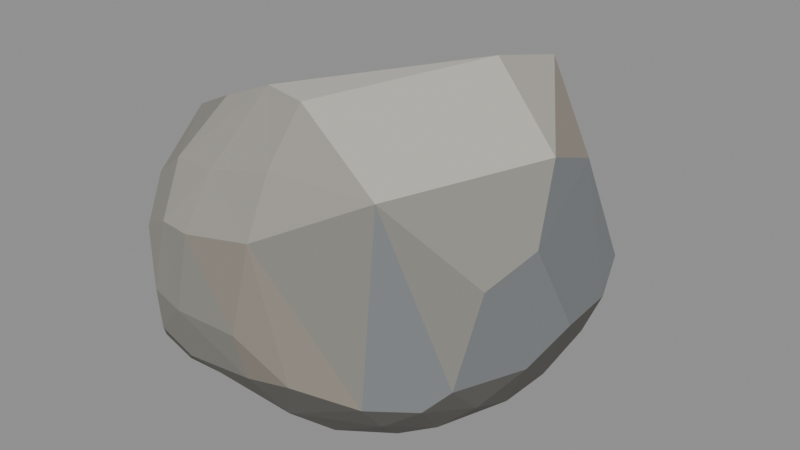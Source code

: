 # Source: rock-b.blend  (saved by Blender 5.2.44; exported with 4.5.12 LTS)
import bpy
from mathutils import Matrix  # noqa: F401  (used for matrix-valued properties, if any)

bpy.ops.wm.read_factory_settings(use_empty=True)
scene = bpy.context.scene
scene.name = 'Scene'

# ---- images (referenced by path relative to the original .blend; pixels are not part of the script)
import os
ASSET_DIR = os.environ.get("B2B_ASSET_DIR", "")  # directory of the original .blend (textures are referenced by path, not embedded)
HERE = os.path.dirname(os.path.abspath(__file__))  # packed textures are extracted next to this script under _unpacked/

def load_image(name, relpath, width, height, colorspace="sRGB"):
    """Load a texture the original file referenced (path relative to the .blend, or extracted next to this script)."""
    p = next((c for c in (os.path.join(HERE, relpath), os.path.join(ASSET_DIR, relpath)) if relpath and os.path.exists(c)), "")
    if p:
        img = bpy.data.images.load(p, check_existing=True)
        img.name = name
    else:  # same state as the original file: an image datablock whose file is absent (Cycles renders it pink)
        img = bpy.data.images.new(name, width, height)
        img.source = "FILE"
        img.filepath = "//" + (relpath or name)
    img.colorspace_settings.name = colorspace
    return img
img_stone_palette = load_image('stone_palette', '_unpacked/stone_palette.20a47947.png', 256, 256, 'sRGB')

# ---- materials (node trees are filled in below, after node groups)
mat_stone = bpy.data.materials.new('stone')
mat_stone.use_backface_culling = True

# ---- material node trees
mat_stone.use_nodes = True; mat_stone.node_tree.nodes.clear()
_N = mat_stone.node_tree.nodes; _L = mat_stone.node_tree.links
n0 = _N.new('ShaderNodeBsdfPrincipled'); n0.name = 'Principled BSDF'; n0.location = (-200, 100)
n0.inputs[2].default_value = 0.92
n0.inputs[10].default_value = 0.005
n1 = _N.new('ShaderNodeOutputMaterial'); n1.name = 'Material Output'; n1.location = (200, 100)
n2 = _N.new('ShaderNodeTexImage'); n2.name = 'Image Texture'; n2.location = (-320, 260)
n2.image = img_stone_palette
n2.interpolation = 'Closest'
_L.new(n0.outputs[0], n1.inputs[0])
_L.new(n2.outputs[0], n0.inputs[0])
n1.is_active_output = True

# ---- meshes
me_rock_b_boulder_001 = bpy.data.meshes.new('Rock_B_Boulder.001')
me_rock_b_boulder_001.from_pydata([(0.1934, 0.008507, 0.66), (0.3171, 0.1001, 0.4886), (-0.3485, -0.044, 0.4556), (-0.3742, -0.1385, 0.3662), (-0.3321, -0.3028, 0.31), (-0.3058, 0.2813, 0.3773), (-0.3384, -0.1879, -0.02129), (-0.3182, -0.08366, -0.05688), (0.09984, 0.2955, 0.5367), (-0.1951, -0.2286, -0.01083), (-0.07511, -0.2269, -0.02308), (-0.09366, -0.157, -0.05669), (-0.3183, -0.3063, 0.1033), (-0.2993, -0.3261, 0.2025), (-0.2747, 0.2666, 0.04873), (-0.3606, -0.2695, 0.05265), (0.3597, -0.106, 0.4167), (-0.2767, 0.197, -0.03215), (0.3391, -0.08616, 0.1825), (0.2557, 0.2463, 0.3257), (-0.334, -0.2621, 0.4017), (0.337, 0.1862, 0.2789), (-0.3003, -0.2643, 0.02139), (-0.2827, 0.1413, -0.05717), (-0.2791, -0.3095, 0.3392), (-0.2798, -0.2617, 0.4462), (-0.2006, 0.3362, 0.4055), (-0.2811, 0.3166, 0.1972), (-0.2286, -0.3362, 0.1897), (-0.2553, -0.2964, 0.06252), (-0.08849, -0.3091, 0.09306), (-0.01765, -0.2803, 0.03553), (-0.09038, -0.3334, 0.1915), (-0.2104, -0.3187, 0.3403), (-0.177, -0.2816, 0.4567), (-0.04005, -0.2788, 0.4938), (-0.1986, -0.212, 0.5637), (-0.09084, -0.2184, 0.6086), (-0.006242, -0.232, 0.6044), (-0.05773, -0.316, 0.372), (-0.1037, 0.1994, -0.01675), (-0.0135, 0.05114, -0.05644), (-0.1479, 0.2781, 0.04075), (-0.2427, 0.3071, 0.1313), (-0.246, 0.1577, -0.05576), (-0.2894, -0.1924, 0.521), (0.325, -0.01666, 0.5309), (0.03315, -0.2207, -0.01133), (-0.004855, -0.1513, -0.05515), (0.146, -0.1808, 0.01343), (0.1006, -0.138, -0.02642), (0.1362, -0.02485, -0.02639), (0.01749, -0.3133, 0.1229), (0.1561, -0.2333, 0.06342), (0.1426, -0.2694, 0.1097), (0.2386, -0.2324, 0.1306), (0.2342, 0.1075, 0.6451), (0.1509, -0.2397, 0.4802), (0.2197, -0.1647, 0.05341), (0.2014, -0.09512, 0.01676), (0.2358, 0.001766, 0.02932), (0.2856, -0.1454, 0.114), (0.2861, -0.05772, 0.07881), (0.2841, -0.2115, 0.1798), (0.3742, -0.01655, 0.2471), (0.05563, 0.1616, -0.02578), (0.05686, 0.2378, 0.003536), (0.143, 0.1066, -0.01564), (0.1394, 0.1719, 0.0007477), (0.2444, 0.1316, 0.05283), (0.1858, 0.2174, 0.04798), (0.3019, 0.02957, 0.09524), (0.3214, 0.1168, 0.1494), (0.3079, 0.176, 0.169), (0.3567, 0.1185, 0.2344), (0.04694, -0.05107, -0.05739), (0.3201, -0.1856, 0.3648)], [], [(9, 22, 6), (33, 32, 39), (43, 14, 27), (29, 30, 28), (30, 32, 28), (35, 38, 37), (56, 8, 0), (29, 9, 10), (13, 15, 12), (11, 9, 6), (14, 23, 3), (64, 16, 76), (63, 18, 76), (25, 34, 37), (44, 23, 17), (14, 42, 17), (43, 42, 14), (48, 50, 47), (51, 50, 75), (59, 50, 51), (31, 52, 30), (18, 63, 61), (52, 31, 54), (31, 47, 53), (46, 56, 0), (43, 27, 42), (8, 26, 2), (58, 55, 53), (59, 60, 62), (63, 55, 61), (62, 61, 58), (18, 61, 62), (44, 41, 7), (65, 41, 40), (66, 65, 40), (35, 37, 34), (2, 45, 36), (66, 68, 65), (42, 66, 40), (67, 60, 51), (69, 60, 67), (70, 73, 69), (71, 60, 69), (69, 72, 71), (72, 64, 71), (26, 8, 19), (45, 25, 36), (67, 41, 65), (39, 52, 54), (8, 1, 19), (74, 21, 1), (67, 75, 41), (15, 6, 22), (11, 7, 41), (8, 2, 37), (64, 74, 1), (46, 16, 1), (39, 34, 33), (66, 26, 19), (54, 55, 63), (24, 28, 33), (45, 2, 3), (28, 13, 12), (57, 39, 54), (9, 29, 22), (30, 29, 31), (31, 29, 10), (7, 23, 44), (33, 28, 32), (56, 1, 8), (25, 24, 34), (34, 24, 33), (45, 20, 25), (36, 25, 37), (18, 71, 64), (5, 27, 3), (57, 76, 16), (30, 52, 32), (24, 4, 13), (17, 40, 44), (40, 41, 44), (42, 40, 17), (39, 57, 35), (35, 57, 38), (57, 0, 38), (7, 6, 3), (27, 14, 3), (57, 16, 46), (23, 7, 3), (10, 47, 31), (11, 48, 10), (10, 48, 47), (75, 50, 48), (47, 50, 49), (50, 59, 49), (51, 60, 59), (73, 70, 19), (54, 31, 53), (26, 5, 2), (57, 46, 0), (73, 19, 21), (12, 15, 22), (75, 11, 41), (45, 3, 20), (4, 3, 15), (36, 37, 2), (12, 22, 29), (20, 4, 24), (0, 8, 37), (49, 53, 47), (59, 58, 49), (54, 53, 55), (26, 27, 5), (48, 11, 75), (27, 26, 42), (16, 64, 1), (13, 4, 15), (70, 66, 19), (29, 28, 12), (39, 35, 34), (6, 15, 3), (24, 13, 28), (42, 26, 66), (18, 64, 76), (49, 58, 53), (58, 61, 55), (59, 62, 58), (5, 3, 2), (11, 10, 9), (37, 38, 0), (32, 52, 39), (67, 51, 75), (68, 67, 65), (66, 70, 68), (68, 69, 67), (70, 69, 68), (1, 56, 46), (71, 62, 60), (69, 73, 72), (72, 74, 64), (73, 74, 72), (73, 21, 74), (6, 7, 11), (54, 63, 57), (14, 17, 23), (18, 62, 71), (20, 24, 25), (1, 21, 19), (4, 20, 3), (63, 76, 57)])
_uv = me_rock_b_boulder_001.uv_layers.new(name='UVMap')
_uv.uv.foreach_set('vector', [0.9375, 0.0625, 0.9375, 0.0625, 0.9375, 0.0625, 0.5625, 0.0625, 0.5625, 0.0625, 0.5625, 0.0625, 0.6875, 0.0625, 0.6875, 0.0625, 0.6875, 0.0625, 0.3125, 0.0625, 0.3125, 0.0625, 0.3125, 0.0625, 0.3125, 0.0625, 0.3125, 0.0625, 0.3125, 0.0625, 0.1875, 0.0625, 0.1875, 0.0625, 0.1875, 0.0625, 0.1875, 0.0625, 0.1875, 0.0625, 0.1875, 0.0625, 0.9375, 0.0625, 0.9375, 0.0625, 0.9375, 0.0625, 0.3125, 0.0625, 0.3125, 0.0625, 0.3125, 0.0625, 0.9375, 0.0625, 0.9375, 0.0625, 0.9375, 0.0625, 0.4375, 0.0625, 0.4375, 0.0625, 0.4375, 0.0625, 0.4375, 0.0625, 0.4375, 0.0625, 0.4375, 0.0625, 0.4375, 0.0625, 0.4375, 0.0625, 0.4375, 0.0625, 0.1875, 0.0625, 0.1875, 0.0625, 0.1875, 0.0625, 0.9375, 0.0625, 0.9375, 0.0625, 0.9375, 0.0625, 0.6875, 0.0625, 0.6875, 0.0625, 0.6875, 0.0625, 0.6875, 0.0625, 0.6875, 0.0625, 0.6875, 0.0625, 0.9375, 0.0625, 0.9375, 0.0625, 0.9375, 0.0625, 0.9375, 0.0625, 0.9375, 0.0625, 0.9375, 0.0625, 0.9375, 0.0625, 0.9375, 0.0625, 0.9375, 0.0625, 0.6875, 0.0625, 0.6875, 0.0625, 0.6875, 0.0625, 0.6875, 0.0625, 0.6875, 0.0625, 0.6875, 0.0625, 0.6875, 0.0625, 0.6875, 0.0625, 0.6875, 0.0625, 0.6875, 0.0625, 0.6875, 0.0625, 0.6875, 0.0625, 0.1875, 0.0625, 0.1875, 0.0625, 0.1875, 0.0625, 0.3125, 0.0625, 0.3125, 0.0625, 0.3125, 0.0625, 0.0625, 0.0625, 0.0625, 0.0625, 0.0625, 0.0625, 0.6875, 0.0625, 0.6875, 0.0625, 0.6875, 0.0625, 0.6875, 0.0625, 0.6875, 0.0625, 0.6875, 0.0625, 0.6875, 0.0625, 0.6875, 0.0625, 0.6875, 0.0625, 0.6875, 0.0625, 0.6875, 0.0625, 0.6875, 0.0625, 0.6875, 0.0625, 0.6875, 0.0625, 0.6875, 0.0625, 0.9375, 0.0625, 0.9375, 0.0625, 0.9375, 0.0625, 0.9375, 0.0625, 0.9375, 0.0625, 0.9375, 0.0625, 0.9375, 0.0625, 0.9375, 0.0625, 0.9375, 0.0625, 0.1875, 0.0625, 0.1875, 0.0625, 0.1875, 0.0625, 0.0625, 0.0625, 0.0625, 0.0625, 0.0625, 0.0625, 0.9375, 0.0625, 0.9375, 0.0625, 0.9375, 0.0625, 0.9375, 0.0625, 0.9375, 0.0625, 0.9375, 0.0625, 0.9375, 0.0625, 0.9375, 0.0625, 0.9375, 0.0625, 0.6875, 0.0625, 0.6875, 0.0625, 0.6875, 0.0625, 0.6875, 0.0625, 0.6875, 0.0625, 0.6875, 0.0625, 0.6875, 0.0625, 0.6875, 0.0625, 0.6875, 0.0625, 0.6875, 0.0625, 0.6875, 0.0625, 0.6875, 0.0625, 0.6875, 0.0625, 0.6875, 0.0625, 0.6875, 0.0625, 0.3125, 0.0625, 0.3125, 0.0625, 0.3125, 0.0625, 0.3125, 0.0625, 0.3125, 0.0625, 0.3125, 0.0625, 0.9375, 0.0625, 0.9375, 0.0625, 0.9375, 0.0625, 0.5625, 0.0625, 0.5625, 0.0625, 0.5625, 0.0625, 0.3125, 0.0625, 0.3125, 0.0625, 0.3125, 0.0625, 0.4375, 0.0625, 0.4375, 0.0625, 0.4375, 0.0625, 0.9375, 0.0625, 0.9375, 0.0625, 0.9375, 0.0625, 0.6875, 0.0625, 0.6875, 0.0625, 0.6875, 0.0625, 0.9375, 0.0625, 0.9375, 0.0625, 0.9375, 0.0625, 0.0625, 0.0625, 0.0625, 0.0625, 0.0625, 0.0625, 0.4375, 0.0625, 0.4375, 0.0625, 0.4375, 0.0625, 0.4375, 0.0625, 0.4375, 0.0625, 0.4375, 0.0625, 0.1875, 0.0625, 0.1875, 0.0625, 0.1875, 0.0625, 0.3125, 0.0625, 0.3125, 0.0625, 0.3125, 0.0625, 0.4375, 0.0625, 0.4375, 0.0625, 0.4375, 0.0625, 0.3125, 0.0625, 0.3125, 0.0625, 0.3125, 0.0625, 0.5625, 0.0625, 0.5625, 0.0625, 0.5625, 0.0625, 0.3125, 0.0625, 0.3125, 0.0625, 0.3125, 0.0625, 0.3125, 0.0625, 0.3125, 0.0625, 0.3125, 0.0625, 0.6875, 0.0625, 0.6875, 0.0625, 0.6875, 0.0625, 0.6875, 0.0625, 0.6875, 0.0625, 0.6875, 0.0625, 0.6875, 0.0625, 0.6875, 0.0625, 0.6875, 0.0625, 0.9375, 0.0625, 0.9375, 0.0625, 0.9375, 0.0625, 0.3125, 0.0625, 0.3125, 0.0625, 0.3125, 0.0625, 0.5625, 0.0625, 0.5625, 0.0625, 0.5625, 0.0625, 0.1875, 0.0625, 0.1875, 0.0625, 0.1875, 0.0625, 0.1875, 0.0625, 0.1875, 0.0625, 0.1875, 0.0625, 0.3125, 0.0625, 0.3125, 0.0625, 0.3125, 0.0625, 0.1875, 0.0625, 0.1875, 0.0625, 0.1875, 0.0625, 0.6875, 0.0625, 0.6875, 0.0625, 0.6875, 0.0625, 0.3125, 0.0625, 0.3125, 0.0625, 0.3125, 0.0625, 0.3125, 0.0625, 0.3125, 0.0625, 0.3125, 0.0625, 0.5625, 0.0625, 0.5625, 0.0625, 0.5625, 0.0625, 0.3125, 0.0625, 0.3125, 0.0625, 0.3125, 0.0625, 0.9375, 0.0625, 0.9375, 0.0625, 0.9375, 0.0625, 0.9375, 0.0625, 0.9375, 0.0625, 0.9375, 0.0625, 0.9375, 0.0625, 0.9375, 0.0625, 0.9375, 0.0625, 0.1875, 0.0625, 0.1875, 0.0625, 0.1875, 0.0625, 0.1875, 0.0625, 0.1875, 0.0625, 0.1875, 0.0625, 0.0625, 0.0625, 0.0625, 0.0625, 0.0625, 0.0625, 0.3125, 0.0625, 0.3125, 0.0625, 0.3125, 0.0625, 0.4375, 0.0625, 0.4375, 0.0625, 0.4375, 0.0625, 0.3125, 0.0625, 0.3125, 0.0625, 0.3125, 0.0625, 0.6875, 0.0625, 0.6875, 0.0625, 0.6875, 0.0625, 0.9375, 0.0625, 0.9375, 0.0625, 0.9375, 0.0625, 0.9375, 0.0625, 0.9375, 0.0625, 0.9375, 0.0625, 0.9375, 0.0625, 0.9375, 0.0625, 0.9375, 0.0625, 0.9375, 0.0625, 0.9375, 0.0625, 0.9375, 0.0625, 0.9375, 0.0625, 0.9375, 0.0625, 0.9375, 0.0625, 0.9375, 0.0625, 0.9375, 0.0625, 0.9375, 0.0625, 0.9375, 0.0625, 0.9375, 0.0625, 0.9375, 0.0625, 0.3125, 0.0625, 0.3125, 0.0625, 0.3125, 0.0625, 0.6875, 0.0625, 0.6875, 0.0625, 0.6875, 0.0625, 0.0625, 0.0625, 0.0625, 0.0625, 0.0625, 0.0625, 0.0625, 0.0625, 0.0625, 0.0625, 0.0625, 0.0625, 0.3125, 0.0625, 0.3125, 0.0625, 0.3125, 0.0625, 0.6875, 0.0625, 0.6875, 0.0625, 0.6875, 0.0625, 0.9375, 0.0625, 0.9375, 0.0625, 0.9375, 0.0625, 0.3125, 0.0625, 0.3125, 0.0625, 0.3125, 0.0625, 0.3125, 0.0625, 0.3125, 0.0625, 0.3125, 0.0625, 0.0625, 0.0625, 0.0625, 0.0625, 0.0625, 0.0625, 0.6875, 0.0625, 0.6875, 0.0625, 0.6875, 0.0625, 0.3125, 0.0625, 0.3125, 0.0625, 0.3125, 0.0625, 0.0625, 0.0625, 0.0625, 0.0625, 0.0625, 0.0625, 0.6875, 0.0625, 0.6875, 0.0625, 0.6875, 0.0625, 0.6875, 0.0625, 0.6875, 0.0625, 0.6875, 0.0625, 0.6875, 0.0625, 0.6875, 0.0625, 0.6875, 0.0625, 0.3125, 0.0625, 0.3125, 0.0625, 0.3125, 0.0625, 0.9375, 0.0625, 0.9375, 0.0625, 0.9375, 0.0625, 0.3125, 0.0625, 0.3125, 0.0625, 0.3125, 0.0625, 0.4375, 0.0625, 0.4375, 0.0625, 0.4375, 0.0625, 0.3125, 0.0625, 0.3125, 0.0625, 0.3125, 0.0625, 0.3125, 0.0625, 0.3125, 0.0625, 0.3125, 0.0625, 0.3125, 0.0625, 0.3125, 0.0625, 0.3125, 0.0625, 0.1875, 0.0625, 0.1875, 0.0625, 0.1875, 0.0625, 0.3125, 0.0625, 0.3125, 0.0625, 0.3125, 0.0625, 0.3125, 0.0625, 0.3125, 0.0625, 0.3125, 0.0625, 0.3125, 0.0625, 0.3125, 0.0625, 0.3125, 0.0625, 0.4375, 0.0625, 0.4375, 0.0625, 0.4375, 0.0625, 0.6875, 0.0625, 0.6875, 0.0625, 0.6875, 0.0625, 0.6875, 0.0625, 0.6875, 0.0625, 0.6875, 0.0625, 0.6875, 0.0625, 0.6875, 0.0625, 0.6875, 0.0625, 0.4375, 0.0625, 0.4375, 0.0625, 0.4375, 0.0625, 0.9375, 0.0625, 0.9375, 0.0625, 0.9375, 0.0625, 0.0625, 0.0625, 0.0625, 0.0625, 0.0625, 0.0625, 0.5625, 0.0625, 0.5625, 0.0625, 0.5625, 0.0625, 0.9375, 0.0625, 0.9375, 0.0625, 0.9375, 0.0625, 0.9375, 0.0625, 0.9375, 0.0625, 0.9375, 0.0625, 0.6875, 0.0625, 0.6875, 0.0625, 0.6875, 0.0625, 0.6875, 0.0625, 0.6875, 0.0625, 0.6875, 0.0625, 0.6875, 0.0625, 0.6875, 0.0625, 0.6875, 0.0625, 0.5625, 0.0625, 0.5625, 0.0625, 0.5625, 0.0625, 0.6875, 0.0625, 0.6875, 0.0625, 0.6875, 0.0625, 0.6875, 0.0625, 0.6875, 0.0625, 0.6875, 0.0625, 0.6875, 0.0625, 0.6875, 0.0625, 0.6875, 0.0625, 0.6875, 0.0625, 0.6875, 0.0625, 0.6875, 0.0625, 0.4375, 0.0625, 0.4375, 0.0625, 0.4375, 0.0625, 0.9375, 0.0625, 0.9375, 0.0625, 0.9375, 0.0625, 0.4375, 0.0625, 0.4375, 0.0625, 0.4375, 0.0625, 0.9375, 0.0625, 0.9375, 0.0625, 0.9375, 0.0625, 0.6875, 0.0625, 0.6875, 0.0625, 0.6875, 0.0625, 0.3125, 0.0625, 0.3125, 0.0625, 0.3125, 0.0625, 0.3125, 0.0625, 0.3125, 0.0625, 0.3125, 0.0625, 0.3125, 0.0625, 0.3125, 0.0625, 0.3125, 0.0625, 0.3125, 0.0625, 0.3125, 0.0625, 0.3125, 0.0625])
me_rock_b_boulder_001.materials.append(mat_stone)
me_rock_b_boulder_001.update()

# ---- objects
ob_rock_b_boulder = bpy.data.objects.new('Rock_B_Boulder', me_rock_b_boulder_001)

# ---- transforms, parenting, visibility, modifiers, constraints
ob_rock_b_boulder.location = (0.0, 0.0, 0.0)

# ---- collection membership
scene.collection.objects.link(ob_rock_b_boulder)

# ---- scene / render settings (as saved in the file)
scene.frame_start = 1; scene.frame_end = 250; scene.frame_set(1)
scene.render.engine = 'BLENDER_EEVEE_NEXT'
scene.render.bake_bias = 0.0
scene.render.bake_samples = 0
scene.render.compositor_device = 'GPU'
scene.eevee.use_volume_custom_range = False
scene.eevee.fast_gi_thickness_near = 0.1
scene.eevee.fast_gi_thickness_far = 0.0
scene.eevee.ray_tracing_options.screen_trace_thickness = 0.1
bpy.context.view_layer.update()

# ---- added for rendering (the .blend has no active camera and no usable light): camera, sun + grey world if the file has none
cam_auto = bpy.data.cameras.new('AutoCamera')
cam_auto.lens = 50.0
cam_auto.sensor_width = 36.0
cam_auto.clip_end = 1000.0
ob_auto_camera = bpy.data.objects.new('AutoCamera', cam_auto)
scene.collection.objects.link(ob_auto_camera)
ob_auto_camera.location = (1.14326, -1.37191, 1.21591)
ob_auto_camera.rotation_euler = (1.09748, -7.21219e-08, 0.694738)
scene.camera = ob_auto_camera
light_auto_sun = bpy.data.lights.new('AutoSun', 'SUN')
light_auto_sun.energy = 3.0
light_auto_sun.angle = 0.0523599
ob_auto_sun = bpy.data.objects.new('AutoSun', light_auto_sun)
scene.collection.objects.link(ob_auto_sun)
ob_auto_sun.rotation_euler = (0.872665, 0.174533, 0.523599)
if scene.world is None:
    world_auto = bpy.data.worlds.new('AutoWorld')
    world_auto.color = (0.3, 0.3, 0.3)
    scene.world = world_auto
bpy.context.view_layer.update()
